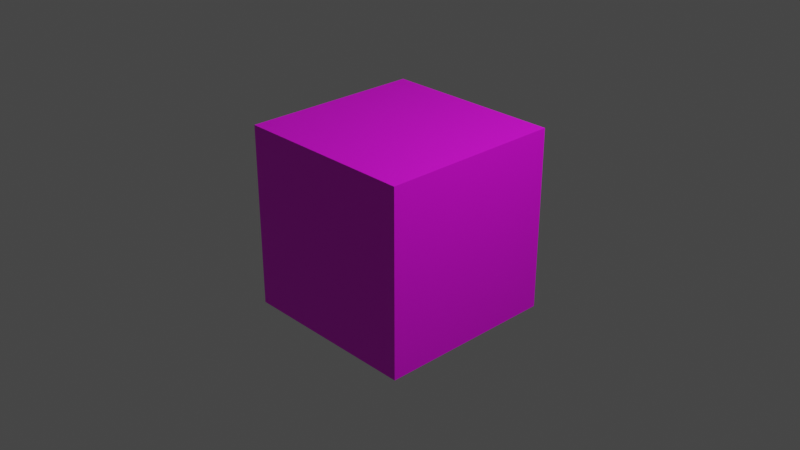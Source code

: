 # Source: textured_cube.blend  (saved by Blender 3.3.6; exported with 4.5.12 LTS)
import bpy
from mathutils import Matrix  # noqa: F401  (used for matrix-valued properties, if any)

bpy.ops.wm.read_factory_settings(use_empty=True)
scene = bpy.context.scene
scene.name = 'Scene'

# ---- collections
col_collection = bpy.data.collections.new('Collection'); scene.collection.children.link(col_collection)

# ---- images (referenced by path relative to the original .blend; pixels are not part of the script)
import os
ASSET_DIR = os.environ.get("B2B_ASSET_DIR", "")  # directory of the original .blend (textures are referenced by path, not embedded)
HERE = os.path.dirname(os.path.abspath(__file__))  # packed textures are extracted next to this script under _unpacked/

def load_image(name, relpath, width, height, colorspace="sRGB"):
    """Load a texture the original file referenced (path relative to the .blend, or extracted next to this script)."""
    p = next((c for c in (os.path.join(HERE, relpath), os.path.join(ASSET_DIR, relpath)) if relpath and os.path.exists(c)), "")
    if p:
        img = bpy.data.images.load(p, check_existing=True)
        img.name = name
    else:  # same state as the original file: an image datablock whose file is absent (Cycles renders it pink)
        img = bpy.data.images.new(name, width, height)
        img.source = "FILE"
        img.filepath = "//" + (relpath or name)
    img.colorspace_settings.name = colorspace
    return img
img_grid = load_image('grid', 'grid.png', 1024, 1024, 'sRGB')

# ---- materials (node trees are filled in below, after node groups)
mat_material = bpy.data.materials.new('Material')
mat_material.alpha_threshold = 0.0
mat_material.use_transparent_shadow = False
mat_material.roughness = 0.5
mat_material.line_color = (0.0, 0.0, 0.0, 1.0)

# ---- material node trees
mat_material.use_nodes = True; mat_material.node_tree.nodes.clear()
_N = mat_material.node_tree.nodes; _L = mat_material.node_tree.links
n0 = _N.new('ShaderNodeOutputMaterial'); n0.name = 'Material Output'; n0.location = (300, 300)
n1 = _N.new('ShaderNodeBsdfPrincipled'); n1.name = 'Principled BSDF'; n1.location = (10, 300)
n1.distribution = 'GGX'
n1.subsurface_method = 'RANDOM_WALK_SKIN'
n1.inputs[3].default_value = 1.45
n1.inputs[27].default_value = (0.0, 0.0, 0.0, 1.0)
n1.inputs[28].default_value = 1.0
n2 = _N.new('ShaderNodeTexImage'); n2.name = 'Image Texture'; n2.location = (-280, 280)
n2.image = img_grid
_L.new(n1.outputs[0], n0.inputs[0])
_L.new(n2.outputs[0], n1.inputs[0])
n0.is_active_output = True

# ---- world
world_world = bpy.data.worlds.new('World'); scene.world = world_world
world_world.use_nodes = True; world_world.node_tree.nodes.clear()
_N = world_world.node_tree.nodes; _L = world_world.node_tree.links
n0 = _N.new('ShaderNodeOutputWorld'); n0.name = 'World Output'; n0.location = (300, 300)
n1 = _N.new('ShaderNodeBackground'); n1.name = 'Background'; n1.location = (10, 300)
n1.inputs[0].default_value = (0.05088, 0.05088, 0.05088, 1.0)
_L.new(n1.outputs[0], n0.inputs[0])
n0.is_active_output = True
world_world.color = (0.05088, 0.05088, 0.05088)
world_world.use_sun_shadow = False
world_world.sun_shadow_jitter_overblur = 0.0

# ---- cameras
cam_camera = bpy.data.cameras.new('Camera')
cam_camera.clip_end = 100.0
cam_camera.ortho_scale = 7.314

# ---- lights
light_light = bpy.data.lights.new('Light', 'POINT')
light_light.transmission_factor = 0.0
light_light.energy = 1000.0
light_light.shadow_soft_size = 0.1
light_light.shadow_maximum_resolution = 0.006
light_light.use_absolute_resolution = True

# ---- meshes
me_cube = bpy.data.meshes.new('Cube')
me_cube.from_pydata([(1.0, 1.0, 1.0), (1.0, 1.0, -1.0), (1.0, -1.0, 1.0), (1.0, -1.0, -1.0), (-1.0, 1.0, 1.0), (-1.0, 1.0, -1.0), (-1.0, -1.0, 1.0), (-1.0, -1.0, -1.0)], [], [(0, 4, 6, 2), (3, 2, 6, 7), (7, 6, 4, 5), (5, 1, 3, 7), (1, 0, 2, 3), (5, 4, 0, 1)])
_uv = me_cube.uv_layers.new(name='UVMap')
_uv.uv.foreach_set('vector', [0.625, 0.5, 0.875, 0.5, 0.875, 0.75, 0.625, 0.75, 0.375, 0.75, 0.625, 0.75, 0.625, 1.0, 0.375, 1.0, 0.375, 0.0, 0.625, 0.0, 0.625, 0.25, 0.375, 0.25, 0.125, 0.5, 0.375, 0.5, 0.375, 0.75, 0.125, 0.75, 0.375, 0.5, 0.625, 0.5, 0.625, 0.75, 0.375, 0.75, 0.375, 0.25, 0.625, 0.25, 0.625, 0.5, 0.375, 0.5])
me_cube.materials.append(mat_material)
me_cube.use_mirror_vertex_groups = False
me_cube.update()

# ---- objects
ob_cube = bpy.data.objects.new('Cube', me_cube)
ob_light = bpy.data.objects.new('Light', light_light)
ob_camera = bpy.data.objects.new('Camera', cam_camera)

# ---- transforms, parenting, visibility, modifiers, constraints
ob_cube.location = (0.0, 0.0, 0.0)
ob_cube.lock_rotations_4d = False
ob_cube.empty_display_type = 'ARROWS'
ob_cube.lineart.crease_threshold = 0.0
ob_light.location = (4.076, 1.005, 5.904)
ob_light.rotation_euler = (0.6503, 0.05522, 1.866)
ob_light.lock_rotations_4d = False
ob_light.empty_display_type = 'ARROWS'
ob_light.color = (0.0, 0.0, 0.0, 0.0)
ob_light.lineart.crease_threshold = 0.0
ob_camera.location = (7.359, -6.926, 4.958)
ob_camera.rotation_euler = (1.109, 0.0, 0.8149)
ob_camera.lock_rotations_4d = False
ob_camera.empty_display_type = 'ARROWS'
ob_camera.color = (0.0, 0.0, 0.0, 0.0)
ob_camera.display_type = 'WIRE'
ob_camera.lineart.crease_threshold = 0.0

# ---- collection membership
col_collection.objects.link(ob_cube)
col_collection.objects.link(ob_light)
col_collection.objects.link(ob_camera)

# ---- scene / render settings (as saved in the file)
scene.camera = ob_camera
scene.frame_start = 1; scene.frame_end = 250; scene.frame_set(1)
scene.render.engine = 'BLENDER_EEVEE_NEXT'
scene.cycles.sampling_pattern = 'TABULATED_SOBOL'
scene.cycles.use_light_tree = False
scene.view_settings.view_transform = 'Filmic'
bpy.context.view_layer.update()
